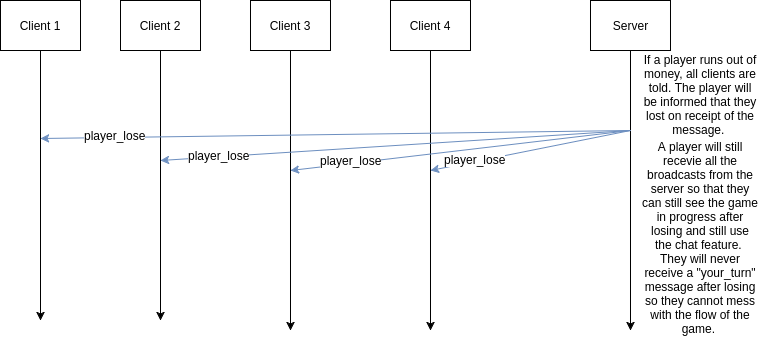

The diagram above was exported from draw.io. Its source (the exported page's mxGraphModel, read from the mxfile embedded in the PNG):
<mxGraphModel dx="979" dy="474" grid="1" gridSize="10" guides="1" tooltips="1" connect="1" arrows="1" fold="1" page="1" pageScale="1" pageWidth="850" pageHeight="1100" background="#ffffff" math="0" shadow="0">
  <root>
    <mxCell id="0" />
    <mxCell id="1" parent="0" />
    <mxCell id="3" value="Client 1" style="whiteSpace=wrap;html=1;" parent="1" vertex="1">
      <mxGeometry x="60" y="60" width="80" height="50" as="geometry" />
    </mxCell>
    <mxCell id="4" value="Client 2" style="whiteSpace=wrap;html=1;" parent="1" vertex="1">
      <mxGeometry x="180" y="60" width="80" height="50" as="geometry" />
    </mxCell>
    <mxCell id="5" value="Client 3" style="whiteSpace=wrap;html=1;" parent="1" vertex="1">
      <mxGeometry x="310" y="60" width="80" height="50" as="geometry" />
    </mxCell>
    <mxCell id="6" value="Client 4" style="whiteSpace=wrap;html=1;" parent="1" vertex="1">
      <mxGeometry x="450" y="60" width="80" height="50" as="geometry" />
    </mxCell>
    <mxCell id="7" value="Server" style="whiteSpace=wrap;html=1;" parent="1" vertex="1">
      <mxGeometry x="650" y="60" width="80" height="50" as="geometry" />
    </mxCell>
    <mxCell id="8" value="" style="endArrow=classic;html=1;exitX=0.5;exitY=1;" parent="1" source="3" edge="1">
      <mxGeometry x="100" y="140" width="50" height="50" as="geometry">
        <mxPoint x="100" y="140" as="sourcePoint" />
        <mxPoint x="100" y="380" as="targetPoint" />
        <Array as="points">
          <mxPoint x="100" y="160" />
        </Array>
      </mxGeometry>
    </mxCell>
    <mxCell id="9" value="" style="endArrow=classic;html=1;exitX=0.5;exitY=1;" parent="1" source="4" edge="1">
      <mxGeometry x="220" y="110" width="50" height="50" as="geometry">
        <mxPoint x="220" y="180" as="sourcePoint" />
        <mxPoint x="220" y="380" as="targetPoint" />
      </mxGeometry>
    </mxCell>
    <mxCell id="10" value="" style="endArrow=classic;html=1;exitX=0.5;exitY=1;" parent="1" source="5" edge="1">
      <mxGeometry x="350" y="110" width="50" height="50" as="geometry">
        <mxPoint x="350" y="250" as="sourcePoint" />
        <mxPoint x="350" y="390" as="targetPoint" />
      </mxGeometry>
    </mxCell>
    <mxCell id="11" value="" style="endArrow=classic;html=1;exitX=0.5;exitY=1;" parent="1" source="6" edge="1">
      <mxGeometry x="490" y="110" width="50" height="50" as="geometry">
        <mxPoint x="490" y="330" as="sourcePoint" />
        <mxPoint x="490" y="390" as="targetPoint" />
      </mxGeometry>
    </mxCell>
    <mxCell id="12" value="" style="endArrow=classic;html=1;exitX=0.5;exitY=1;" parent="1" edge="1">
      <mxGeometry x="690" y="110" width="50" height="50" as="geometry">
        <mxPoint x="690" y="110" as="sourcePoint" />
        <mxPoint x="690" y="390" as="targetPoint" />
      </mxGeometry>
    </mxCell>
    <mxCell id="16" value="If a player runs out of money, all clients are told. The player will be informed that they lost on receipt of the message.&amp;nbsp;" style="text;html=1;strokeColor=none;fillColor=none;align=center;verticalAlign=middle;whiteSpace=wrap;dashed=1;" parent="1" vertex="1">
      <mxGeometry x="700" y="100" width="120" height="110" as="geometry" />
    </mxCell>
    <mxCell id="17" value="" style="endArrow=classic;html=1;fillColor=#dae8fc;strokeColor=#6c8ebf;" parent="1" edge="1">
      <mxGeometry x="210" y="229.66665649414062" width="50" height="50" as="geometry">
        <mxPoint x="690" y="190" as="sourcePoint" />
        <mxPoint x="100" y="198" as="targetPoint" />
      </mxGeometry>
    </mxCell>
    <mxCell id="18" value="player_lose" style="text;html=1;resizable=0;points=[];align=center;verticalAlign=middle;labelBackgroundColor=#ffffff;" parent="17" vertex="1" connectable="0">
      <mxGeometry x="0.7497" y="-2" relative="1" as="geometry">
        <mxPoint as="offset" />
      </mxGeometry>
    </mxCell>
    <mxCell id="19" value="" style="endArrow=classic;html=1;fillColor=#dae8fc;strokeColor=#6c8ebf;" parent="1" edge="1">
      <mxGeometry x="230" y="259.6666564941406" width="50" height="50" as="geometry">
        <mxPoint x="690" y="190" as="sourcePoint" />
        <mxPoint x="220" y="220" as="targetPoint" />
      </mxGeometry>
    </mxCell>
    <mxCell id="20" value="&lt;span&gt;player_lose&lt;/span&gt;&lt;br&gt;" style="text;html=1;resizable=0;points=[];align=center;verticalAlign=middle;labelBackgroundColor=#ffffff;" parent="19" vertex="1" connectable="0">
      <mxGeometry x="0.7497" y="-2" relative="1" as="geometry">
        <mxPoint as="offset" />
      </mxGeometry>
    </mxCell>
    <mxCell id="21" value="" style="endArrow=classic;html=1;fillColor=#dae8fc;strokeColor=#6c8ebf;" parent="1" edge="1">
      <mxGeometry x="240" y="269.6666564941406" width="50" height="50" as="geometry">
        <mxPoint x="690" y="190" as="sourcePoint" />
        <mxPoint x="350" y="230" as="targetPoint" />
      </mxGeometry>
    </mxCell>
    <mxCell id="22" value="&lt;span&gt;player_lose&lt;/span&gt;&lt;br&gt;" style="text;html=1;resizable=0;points=[];align=center;verticalAlign=middle;labelBackgroundColor=#ffffff;" parent="21" vertex="1" connectable="0">
      <mxGeometry x="0.7497" y="-2" relative="1" as="geometry">
        <mxPoint x="19" y="-4" as="offset" />
      </mxGeometry>
    </mxCell>
    <mxCell id="23" value="" style="endArrow=classic;html=1;fillColor=#dae8fc;strokeColor=#6c8ebf;" parent="1" edge="1">
      <mxGeometry x="240" y="309.6666564941406" width="50" height="50" as="geometry">
        <mxPoint x="690" y="190" as="sourcePoint" />
        <mxPoint x="490" y="230" as="targetPoint" />
      </mxGeometry>
    </mxCell>
    <mxCell id="24" value="&lt;span&gt;player_lose&lt;/span&gt;&lt;br&gt;" style="text;html=1;resizable=0;points=[];align=center;verticalAlign=middle;labelBackgroundColor=#ffffff;" parent="23" vertex="1" connectable="0">
      <mxGeometry x="0.7497" y="-2" relative="1" as="geometry">
        <mxPoint x="19" y="-4" as="offset" />
      </mxGeometry>
    </mxCell>
    <mxCell id="25" value="A player will still recevie all the broadcasts from the server so that they can still see the game in progress after losing and still use the chat feature.&amp;nbsp;&lt;div&gt;They will never receive a &quot;your_turn&quot; message after losing so they cannot mess with the flow of the game.&amp;nbsp;&lt;/div&gt;" style="text;html=1;strokeColor=none;fillColor=none;align=center;verticalAlign=middle;whiteSpace=wrap;dashed=1;" parent="1" vertex="1">
      <mxGeometry x="700" y="200" width="120" height="200" as="geometry" />
    </mxCell>
  </root>
</mxGraphModel>